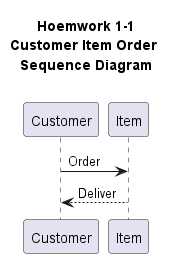

The diagram above was rendered by PlantUML. Its source (embedded in the PNG):
@startuml
skinparam classAttributeIconSize 0
skinparam groupInheritance 2

'7 Sequence Diagram
'Homework 1-1
'Sequence Diagram

title 
Hoemwork 1-1
Customer Item Order 
Sequence Diagram

end title

participant Customer
participant Item

Customer -> Item : Order
Customer <-- Item : Deliver

@enduml